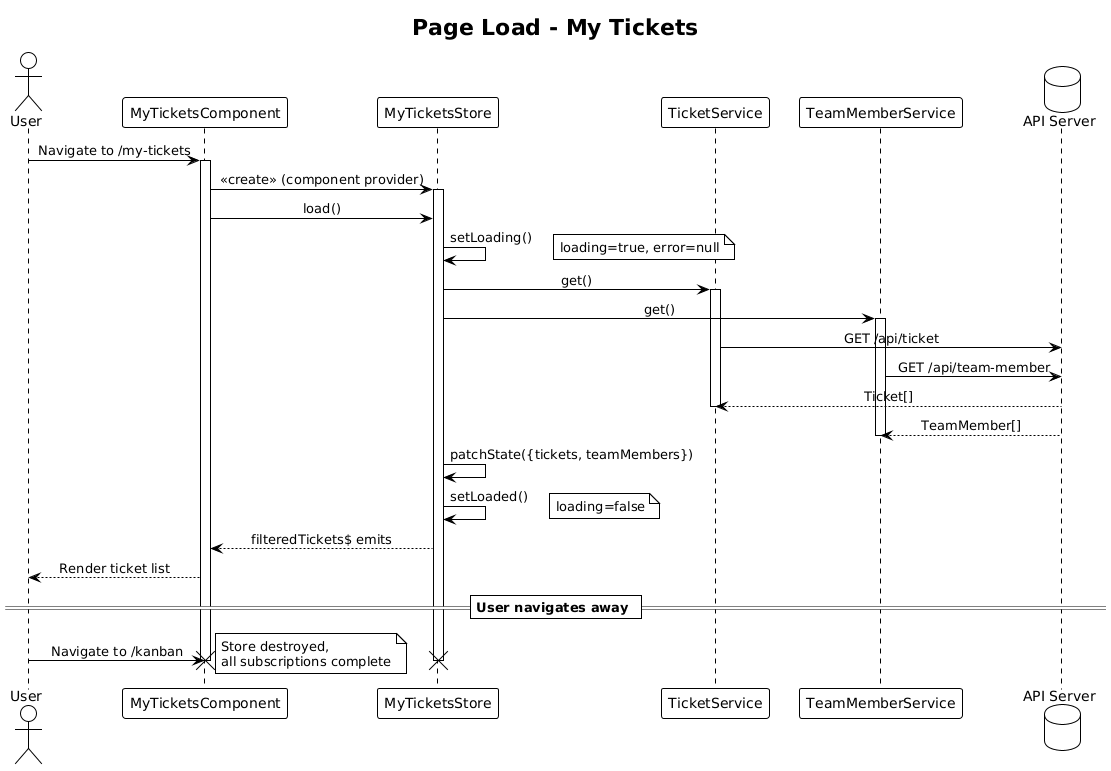

The diagram above was rendered by PlantUML. Its source (embedded in the PNG):
@startuml
!theme plain
skinparam sequenceMessageAlign center

title Page Load - My Tickets

actor User
participant "MyTicketsComponent" as Comp
participant "MyTicketsStore" as Store
participant "TicketService" as TS
participant "TeamMemberService" as TMS
database "API Server" as API

User -> Comp: Navigate to /my-tickets
activate Comp

Comp -> Store: <<create>> (component provider)
activate Store
Comp -> Store: load()

Store -> Store: setLoading()
note right: loading=true, error=null

Store -> TS: get()
activate TS
Store -> TMS: get()
activate TMS

TS -> API: GET /api/ticket
TMS -> API: GET /api/team-member

API --> TS: Ticket[]
deactivate TS
API --> TMS: TeamMember[]
deactivate TMS

Store -> Store: patchState({tickets, teamMembers})
Store -> Store: setLoaded()
note right: loading=false

Store --> Comp: filteredTickets$ emits
Comp --> User: Render ticket list

== User navigates away ==

User -> Comp: Navigate to /kanban
destroy Store
note right: Store destroyed,\nall subscriptions complete
destroy Comp
@enduml